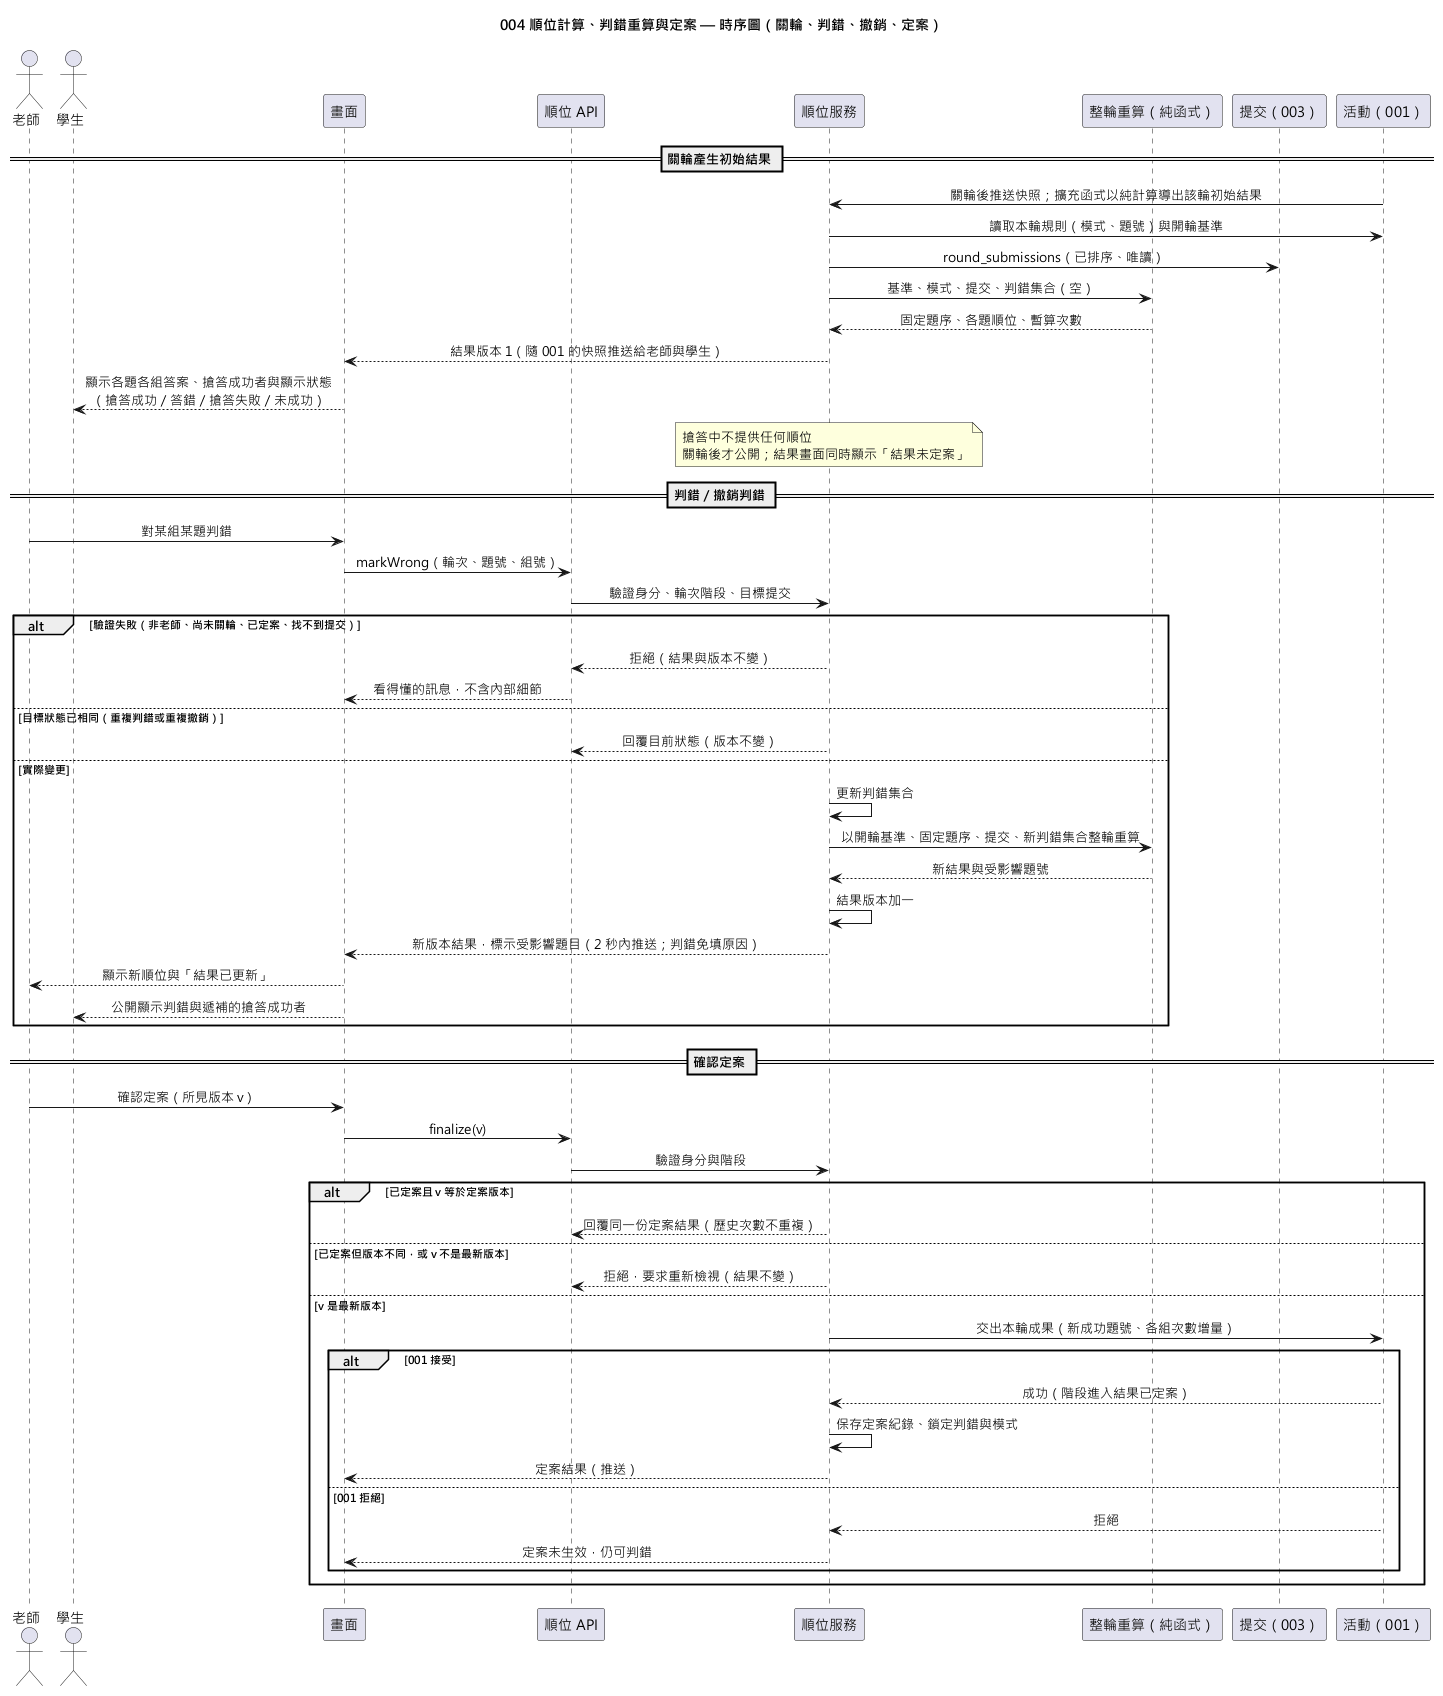

The diagram above was rendered by PlantUML. Its source (embedded in the PNG):
@startuml 004-ranking-review-sequence
skinparam defaultFontName "Microsoft JhengHei"
skinparam sequenceMessageAlign center
title 004 順位計算、判錯重算與定案 — 時序圖（關輪、判錯、撤銷、定案）

actor "老師" as T
actor "學生" as S
participant "畫面" as UI
participant "順位 API" as API
participant "順位服務" as R
participant "整輪重算（純函式）" as C
participant "提交（003）" as SUB
participant "活動（001）" as A

== 關輪產生初始結果 ==
A -> R : 關輪後推送快照；擴充函式以純計算導出該輪初始結果
R -> A : 讀取本輪規則（模式、題號）與開輪基準
R -> SUB : round_submissions（已排序、唯讀）
R -> C : 基準、模式、提交、判錯集合（空）
C --> R : 固定題序、各題順位、暫算次數
R --> UI : 結果版本 1（隨 001 的快照推送給老師與學生）
UI --> S : 顯示各題各組答案、搶答成功者與顯示狀態\n（搶答成功／答錯／搶答失敗／未成功）
note over R : 搶答中不提供任何順位\n關輪後才公開；結果畫面同時顯示「結果未定案」

== 判錯／撤銷判錯 ==
T -> UI : 對某組某題判錯
UI -> API : markWrong（輪次、題號、組號）
API -> R : 驗證身分、輪次階段、目標提交
alt 驗證失敗（非老師、尚未關輪、已定案、找不到提交）
  R --> API : 拒絕（結果與版本不變）
  API --> UI : 看得懂的訊息，不含內部細節
else 目標狀態已相同（重複判錯或重複撤銷）
  R --> API : 回覆目前狀態（版本不變）
else 實際變更
  R -> R : 更新判錯集合
  R -> C : 以開輪基準、固定題序、提交、新判錯集合整輪重算
  C --> R : 新結果與受影響題號
  R -> R : 結果版本加一
  R --> UI : 新版本結果，標示受影響題目（2 秒內推送；判錯免填原因）
  UI --> T : 顯示新順位與「結果已更新」
  UI --> S : 公開顯示判錯與遞補的搶答成功者
end

== 確認定案 ==
T -> UI : 確認定案（所見版本 v）
UI -> API : finalize(v)
API -> R : 驗證身分與階段
alt 已定案且 v 等於定案版本
  R --> API : 回覆同一份定案結果（歷史次數不重複）
else 已定案但版本不同，或 v 不是最新版本
  R --> API : 拒絕，要求重新檢視（結果不變）
else v 是最新版本
  R -> A : 交出本輪成果（新成功題號、各組次數增量）
  alt 001 接受
    A --> R : 成功（階段進入結果已定案）
    R -> R : 保存定案紀錄、鎖定判錯與模式
    R --> UI : 定案結果（推送）
  else 001 拒絕
    A --> R : 拒絕
    R --> UI : 定案未生效，仍可判錯
  end
end
@enduml